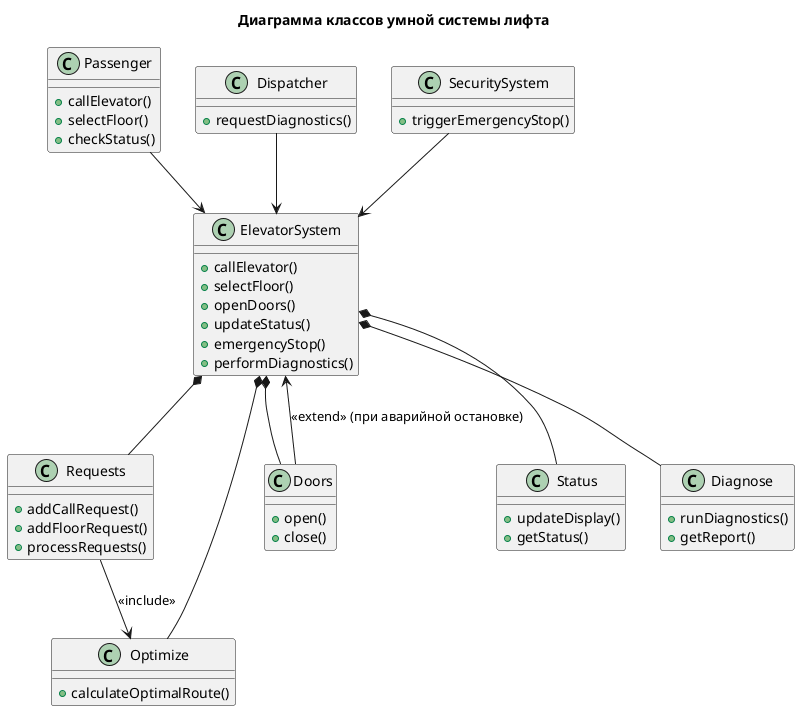

The diagram above was rendered by PlantUML. Its source (embedded in the PNG):
@startuml
title Диаграмма классов умной системы лифта

' Классы акторов
class Passenger {
    +callElevator()
    +selectFloor()
    +checkStatus()
}

class Dispatcher {
    +requestDiagnostics()
}

class SecuritySystem {
    +triggerEmergencyStop()
}

' Основной класс системы
class ElevatorSystem {
    +callElevator()
    +selectFloor()
    +openDoors()
    +updateStatus()
    +emergencyStop()
    +performDiagnostics()
}

' Модули системы
class Requests {
    +addCallRequest()
    +addFloorRequest()
    +processRequests()
}

class Optimize {
    +calculateOptimalRoute()
}

class Doors {
    +open()
    +close()
}

class Status {
    +updateDisplay()
    +getStatus()
}

class Diagnose {
    +runDiagnostics()
    +getReport()
}

' Связи между актерами и системой
Passenger --> ElevatorSystem
Dispatcher --> ElevatorSystem
SecuritySystem --> ElevatorSystem

' Агрегация / композиция модулей
ElevatorSystem *-- Requests
ElevatorSystem *-- Optimize
ElevatorSystem *-- Doors
ElevatorSystem *-- Status
ElevatorSystem *-- Diagnose

' Взаимодействия между модулями (include/extend)
Requests --> Optimize : <<include>>
Doors --> ElevatorSystem : <<extend>> (при аварийной остановке)

@enduml